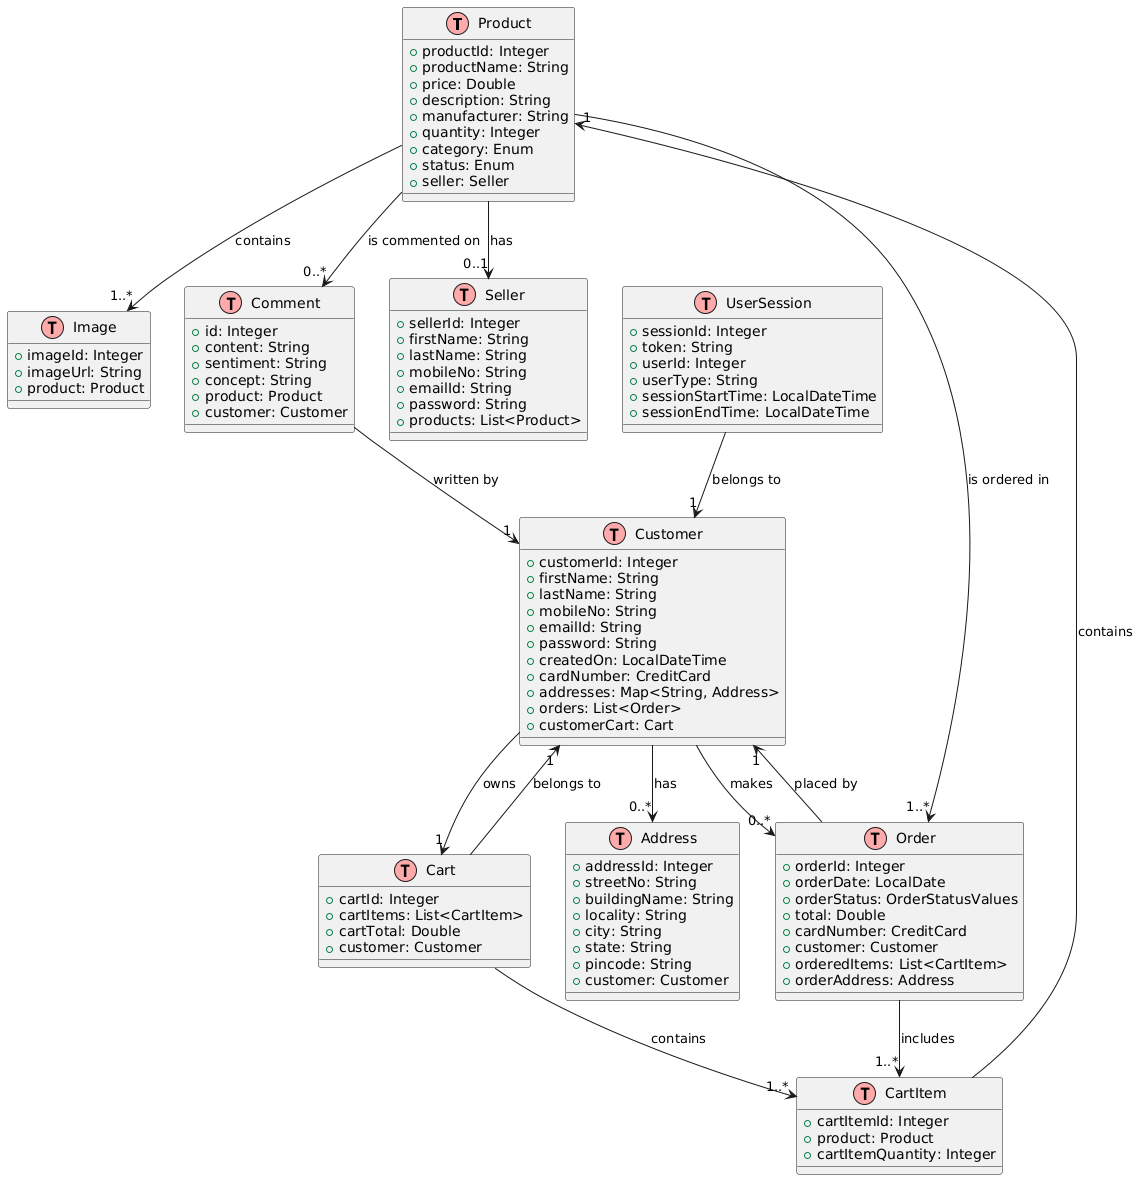

The diagram above was rendered by PlantUML. Its source (embedded in the PNG):
@startuml
!define table(x) class x << (T,#FFAAAA) >>

table(Product) {
  +productId: Integer
  +productName: String
  +price: Double
  +description: String
  +manufacturer: String
  +quantity: Integer
  +category: Enum
  +status: Enum
  +seller: Seller
}

table(Image) {
  +imageId: Integer
  +imageUrl: String
  +product: Product
}

table(Comment) {
  +id: Integer
  +content: String
  +sentiment: String
  +concept: String
  +product: Product
  +customer: Customer
}

table(Customer) {
  +customerId: Integer
  +firstName: String
  +lastName: String
  +mobileNo: String
  +emailId: String
  +password: String
  +createdOn: LocalDateTime
  +cardNumber: CreditCard
  +addresses: Map<String, Address>
  +orders: List<Order>
  +customerCart: Cart
}

table(Seller) {
  +sellerId: Integer
  +firstName: String
  +lastName: String
  +mobileNo: String
  +emailId: String
  +password: String
  +products: List<Product>
}

table(Order) {
  +orderId: Integer
  +orderDate: LocalDate
  +orderStatus: OrderStatusValues
  +total: Double
  +cardNumber: CreditCard
  +customer: Customer
  +orderedItems: List<CartItem>
  +orderAddress: Address
}

table(CartItem) {
  +cartItemId: Integer
  +product: Product
  +cartItemQuantity: Integer
}

table(Cart) {
  +cartId: Integer
  +cartItems: List<CartItem>
  +cartTotal: Double
  +customer: Customer
}

table(Address) {
  +addressId: Integer
  +streetNo: String
  +buildingName: String
  +locality: String
  +city: String
  +state: String
  +pincode: String
  +customer: Customer
}

table(UserSession) {
  +sessionId: Integer
  +token: String
  +userId: Integer
  +userType: String
  +sessionStartTime: LocalDateTime
  +sessionEndTime: LocalDateTime
}

' Relations
Product --> "0..1" Seller : has
Product --> "1..*" Image : contains
Product --> "0..*" Comment : is commented on
Product --> "1..*" Order : is ordered in
Comment --> "1" Customer : written by
Order --> "1" Customer : placed by
Order --> "1..*" CartItem : includes
CartItem --> "1" Product : contains
Cart --> "1" Customer : belongs to
Cart --> "1..*" CartItem : contains
Customer --> "0..*" Order : makes
Customer --> "0..*" Address : has
Customer --> "1" Cart : owns
UserSession --> "1" Customer : belongs to
@enduml